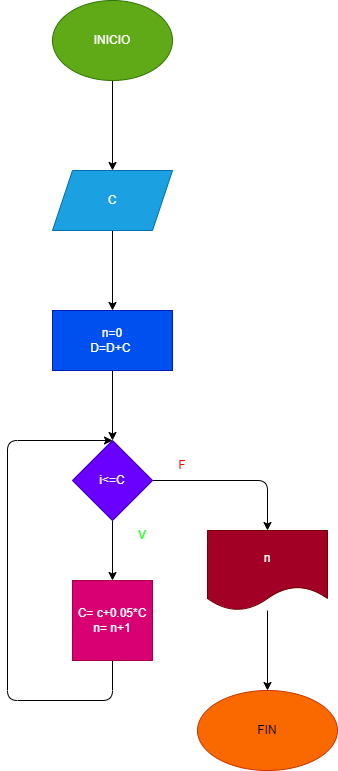

The diagram above was exported from draw.io. Its source (the exported page's mxGraphModel, read from the mxfile embedded in the PNG):
<mxGraphModel dx="1130" dy="536" grid="1" gridSize="10" guides="1" tooltips="1" connect="1" arrows="1" fold="1" page="1" pageScale="1" pageWidth="850" pageHeight="1100" math="0" shadow="0">
  <root>
    <mxCell id="0" />
    <mxCell id="1" parent="0" />
    <mxCell id="4" value="" style="edgeStyle=none;html=1;" edge="1" parent="1" source="2" target="3">
      <mxGeometry relative="1" as="geometry" />
    </mxCell>
    <mxCell id="2" value="INICIO" style="ellipse;whiteSpace=wrap;html=1;fillColor=#60a917;fontColor=#ffffff;strokeColor=#2D7600;" vertex="1" parent="1">
      <mxGeometry x="365" width="120" height="80" as="geometry" />
    </mxCell>
    <mxCell id="6" value="" style="edgeStyle=none;html=1;" edge="1" parent="1" source="3" target="5">
      <mxGeometry relative="1" as="geometry" />
    </mxCell>
    <mxCell id="3" value="C" style="shape=parallelogram;perimeter=parallelogramPerimeter;whiteSpace=wrap;html=1;fixedSize=1;fillColor=#1ba1e2;fontColor=#ffffff;strokeColor=#006EAF;" vertex="1" parent="1">
      <mxGeometry x="365" y="170" width="120" height="60" as="geometry" />
    </mxCell>
    <mxCell id="8" value="" style="edgeStyle=none;html=1;" edge="1" parent="1" source="5" target="7">
      <mxGeometry relative="1" as="geometry" />
    </mxCell>
    <mxCell id="5" value="n=0&lt;br&gt;D=D+C&amp;nbsp;" style="whiteSpace=wrap;html=1;fillColor=#0050ef;fontColor=#ffffff;strokeColor=#001DBC;" vertex="1" parent="1">
      <mxGeometry x="365" y="310" width="120" height="60" as="geometry" />
    </mxCell>
    <mxCell id="10" style="edgeStyle=none;html=1;entryX=0.5;entryY=0;entryDx=0;entryDy=0;" edge="1" parent="1" source="7" target="9">
      <mxGeometry relative="1" as="geometry">
        <Array as="points">
          <mxPoint x="580" y="480" />
        </Array>
      </mxGeometry>
    </mxCell>
    <mxCell id="12" style="edgeStyle=none;html=1;entryX=0.5;entryY=0;entryDx=0;entryDy=0;" edge="1" parent="1" source="7" target="11">
      <mxGeometry relative="1" as="geometry" />
    </mxCell>
    <mxCell id="7" value="i&amp;lt;=C" style="rhombus;whiteSpace=wrap;html=1;fillColor=#6a00ff;fontColor=#ffffff;strokeColor=#3700CC;" vertex="1" parent="1">
      <mxGeometry x="385" y="440" width="80" height="80" as="geometry" />
    </mxCell>
    <mxCell id="18" value="" style="edgeStyle=none;html=1;" edge="1" parent="1" source="9" target="17">
      <mxGeometry relative="1" as="geometry" />
    </mxCell>
    <mxCell id="9" value="n" style="shape=document;whiteSpace=wrap;html=1;boundedLbl=1;fillColor=#a20025;fontColor=#ffffff;strokeColor=#6F0000;" vertex="1" parent="1">
      <mxGeometry x="520" y="530" width="120" height="80" as="geometry" />
    </mxCell>
    <mxCell id="16" style="edgeStyle=none;html=1;entryX=0.5;entryY=0;entryDx=0;entryDy=0;" edge="1" parent="1" source="11" target="7">
      <mxGeometry relative="1" as="geometry">
        <mxPoint x="320" y="400" as="targetPoint" />
        <Array as="points">
          <mxPoint x="425" y="700" />
          <mxPoint x="320" y="700" />
          <mxPoint x="320" y="440" />
        </Array>
      </mxGeometry>
    </mxCell>
    <mxCell id="11" value="C= c+0.05*C&lt;br&gt;n= n+1" style="whiteSpace=wrap;html=1;aspect=fixed;fillColor=#d80073;fontColor=#ffffff;strokeColor=#A50040;" vertex="1" parent="1">
      <mxGeometry x="385" y="580" width="80" height="80" as="geometry" />
    </mxCell>
    <mxCell id="13" value="&lt;font color=&quot;#ff0000&quot;&gt;F&lt;/font&gt;" style="text;html=1;strokeColor=none;fillColor=none;align=center;verticalAlign=middle;whiteSpace=wrap;rounded=0;" vertex="1" parent="1">
      <mxGeometry x="465" y="450" width="60" height="30" as="geometry" />
    </mxCell>
    <mxCell id="14" value="&lt;font color=&quot;#33ff33&quot;&gt;V&lt;/font&gt;" style="text;html=1;strokeColor=none;fillColor=none;align=center;verticalAlign=middle;whiteSpace=wrap;rounded=0;" vertex="1" parent="1">
      <mxGeometry x="425" y="520" width="60" height="30" as="geometry" />
    </mxCell>
    <mxCell id="17" value="FIN" style="ellipse;whiteSpace=wrap;html=1;fillColor=#fa6800;fontColor=#000000;strokeColor=#C73500;" vertex="1" parent="1">
      <mxGeometry x="510" y="690" width="140" height="80" as="geometry" />
    </mxCell>
  </root>
</mxGraphModel>